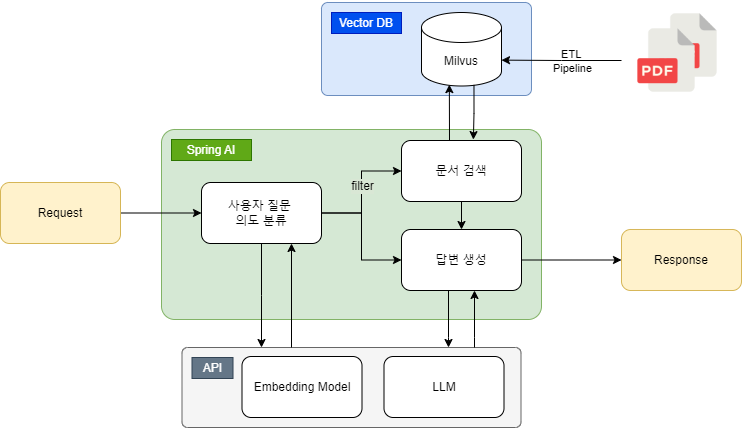

The diagram above was exported from draw.io. Its source (the exported page's mxGraphModel, read from the mxfile embedded in the PNG):
<mxGraphModel dx="1101" dy="772" grid="1" gridSize="10" guides="1" tooltips="1" connect="1" arrows="1" fold="1" page="1" pageScale="1" pageWidth="1100" pageHeight="850" background="none" math="0" shadow="0">
  <root>
    <mxCell id="0" />
    <mxCell id="1" parent="0" />
    <mxCell id="4FmyuEY7eS3-I9zvNYda-15" value="" style="group" vertex="1" connectable="0" parent="1">
      <mxGeometry x="189" y="203" width="741" height="427" as="geometry" />
    </mxCell>
    <mxCell id="SDxK-NBozEbvGGQDXti5-34" value="" style="group" parent="4FmyuEY7eS3-I9zvNYda-15" vertex="1" connectable="0">
      <mxGeometry x="161" y="129" width="380" height="298" as="geometry" />
    </mxCell>
    <mxCell id="8b7Kqr4GycYcSCVq6RwG-55" value="" style="rounded=1;whiteSpace=wrap;html=1;arcSize=7;fontStyle=1;fillColor=#d5e8d4;strokeColor=#82b366;" parent="SDxK-NBozEbvGGQDXti5-34" vertex="1">
      <mxGeometry width="380" height="190" as="geometry" />
    </mxCell>
    <mxCell id="8b7Kqr4GycYcSCVq6RwG-58" value="Spring AI" style="rounded=0;whiteSpace=wrap;html=1;fillColor=#60a917;strokeColor=#2D7600;fontColor=#ffffff;" parent="SDxK-NBozEbvGGQDXti5-34" vertex="1">
      <mxGeometry x="10" y="10" width="80" height="21" as="geometry" />
    </mxCell>
    <mxCell id="SDxK-NBozEbvGGQDXti5-35" value="" style="group" parent="SDxK-NBozEbvGGQDXti5-34" vertex="1" connectable="0">
      <mxGeometry x="20.5" y="218" width="339" height="80" as="geometry" />
    </mxCell>
    <mxCell id="8b7Kqr4GycYcSCVq6RwG-56" value="" style="rounded=1;whiteSpace=wrap;html=1;arcSize=7;fillColor=#f5f5f5;fontColor=#333333;strokeColor=#666666;" parent="SDxK-NBozEbvGGQDXti5-35" vertex="1">
      <mxGeometry width="339" height="80" as="geometry" />
    </mxCell>
    <mxCell id="8b7Kqr4GycYcSCVq6RwG-43" value="LLM" style="rounded=1;whiteSpace=wrap;html=1;" parent="SDxK-NBozEbvGGQDXti5-35" vertex="1">
      <mxGeometry x="202" y="9" width="120" height="61" as="geometry" />
    </mxCell>
    <mxCell id="8b7Kqr4GycYcSCVq6RwG-51" value="Embedding Model" style="rounded=1;whiteSpace=wrap;html=1;" parent="SDxK-NBozEbvGGQDXti5-35" vertex="1">
      <mxGeometry x="60" y="9" width="120" height="61" as="geometry" />
    </mxCell>
    <mxCell id="8b7Kqr4GycYcSCVq6RwG-57" value="API" style="rounded=0;whiteSpace=wrap;html=1;fillColor=#647687;fontColor=#ffffff;strokeColor=#314354;" parent="SDxK-NBozEbvGGQDXti5-35" vertex="1">
      <mxGeometry x="10" y="10" width="41" height="21" as="geometry" />
    </mxCell>
    <mxCell id="4FmyuEY7eS3-I9zvNYda-8" style="edgeStyle=orthogonalEdgeStyle;rounded=0;orthogonalLoop=1;jettySize=auto;html=1;endArrow=none;endFill=0;startArrow=classic;startFill=1;" edge="1" parent="SDxK-NBozEbvGGQDXti5-34">
      <mxGeometry relative="1" as="geometry">
        <mxPoint x="130" y="114" as="sourcePoint" />
        <mxPoint x="130" y="218" as="targetPoint" />
      </mxGeometry>
    </mxCell>
    <mxCell id="4FmyuEY7eS3-I9zvNYda-11" value="" style="edgeStyle=orthogonalEdgeStyle;rounded=0;orthogonalLoop=1;jettySize=auto;html=1;" edge="1" parent="SDxK-NBozEbvGGQDXti5-34">
      <mxGeometry relative="1" as="geometry">
        <mxPoint x="287" y="161" as="sourcePoint" />
        <mxPoint x="287" y="218" as="targetPoint" />
        <Array as="points">
          <mxPoint x="287" y="208" />
          <mxPoint x="287" y="208" />
        </Array>
      </mxGeometry>
    </mxCell>
    <mxCell id="4FmyuEY7eS3-I9zvNYda-10" value="" style="edgeStyle=orthogonalEdgeStyle;rounded=0;orthogonalLoop=1;jettySize=auto;html=1;startArrow=classic;startFill=1;endArrow=none;endFill=0;" edge="1" parent="SDxK-NBozEbvGGQDXti5-34">
      <mxGeometry relative="1" as="geometry">
        <mxPoint x="312.9999999999999" y="160.9999999999999" as="sourcePoint" />
        <mxPoint x="313" y="218" as="targetPoint" />
        <Array as="points">
          <mxPoint x="313" y="208" />
          <mxPoint x="313" y="208" />
        </Array>
      </mxGeometry>
    </mxCell>
    <mxCell id="8b7Kqr4GycYcSCVq6RwG-59" value="" style="rounded=1;whiteSpace=wrap;html=1;arcSize=7;fontStyle=1;fillColor=#dae8fc;strokeColor=#6c8ebf;" parent="4FmyuEY7eS3-I9zvNYda-15" vertex="1">
      <mxGeometry x="321" y="2" width="210" height="93" as="geometry" />
    </mxCell>
    <mxCell id="8b7Kqr4GycYcSCVq6RwG-35" value="" style="edgeStyle=orthogonalEdgeStyle;rounded=0;orthogonalLoop=1;jettySize=auto;html=1;" parent="4FmyuEY7eS3-I9zvNYda-15" source="8b7Kqr4GycYcSCVq6RwG-33" target="8b7Kqr4GycYcSCVq6RwG-34" edge="1">
      <mxGeometry relative="1" as="geometry" />
    </mxCell>
    <mxCell id="8b7Kqr4GycYcSCVq6RwG-33" value="Request" style="rounded=1;whiteSpace=wrap;html=1;fillColor=#fff2cc;strokeColor=#d6b656;" parent="4FmyuEY7eS3-I9zvNYda-15" vertex="1">
      <mxGeometry y="182" width="120" height="61" as="geometry" />
    </mxCell>
    <mxCell id="8b7Kqr4GycYcSCVq6RwG-37" value="" style="edgeStyle=orthogonalEdgeStyle;rounded=0;orthogonalLoop=1;jettySize=auto;html=1;entryX=0;entryY=0.5;entryDx=0;entryDy=0;" parent="4FmyuEY7eS3-I9zvNYda-15" source="8b7Kqr4GycYcSCVq6RwG-34" target="8b7Kqr4GycYcSCVq6RwG-36" edge="1">
      <mxGeometry relative="1" as="geometry">
        <mxPoint x="401" y="243.5" as="targetPoint" />
      </mxGeometry>
    </mxCell>
    <mxCell id="8b7Kqr4GycYcSCVq6RwG-46" style="edgeStyle=orthogonalEdgeStyle;rounded=0;orthogonalLoop=1;jettySize=auto;html=1;exitX=1;exitY=0.5;exitDx=0;exitDy=0;entryX=0;entryY=0.5;entryDx=0;entryDy=0;" parent="4FmyuEY7eS3-I9zvNYda-15" source="8b7Kqr4GycYcSCVq6RwG-34" target="8b7Kqr4GycYcSCVq6RwG-42" edge="1">
      <mxGeometry relative="1" as="geometry" />
    </mxCell>
    <mxCell id="SDxK-NBozEbvGGQDXti5-54" value="filter" style="edgeLabel;html=1;align=center;verticalAlign=middle;resizable=0;points=[];fontSize=12;labelBackgroundColor=#d9e7d5;" parent="8b7Kqr4GycYcSCVq6RwG-46" vertex="1" connectable="0">
      <mxGeometry x="0.1039" relative="1" as="geometry">
        <mxPoint as="offset" />
      </mxGeometry>
    </mxCell>
    <mxCell id="8b7Kqr4GycYcSCVq6RwG-34" value="사용자 질문&amp;nbsp;&lt;div&gt;의도 분류&lt;/div&gt;" style="rounded=1;whiteSpace=wrap;html=1;" parent="4FmyuEY7eS3-I9zvNYda-15" vertex="1">
      <mxGeometry x="201" y="182" width="120" height="61" as="geometry" />
    </mxCell>
    <mxCell id="8b7Kqr4GycYcSCVq6RwG-39" value="" style="edgeStyle=orthogonalEdgeStyle;rounded=0;orthogonalLoop=1;jettySize=auto;html=1;entryX=0;entryY=0.5;entryDx=0;entryDy=0;exitX=1;exitY=0.5;exitDx=0;exitDy=0;" parent="4FmyuEY7eS3-I9zvNYda-15" source="8b7Kqr4GycYcSCVq6RwG-36" target="8b7Kqr4GycYcSCVq6RwG-38" edge="1">
      <mxGeometry relative="1" as="geometry">
        <mxPoint x="521" y="243.5" as="sourcePoint" />
      </mxGeometry>
    </mxCell>
    <mxCell id="8b7Kqr4GycYcSCVq6RwG-36" value="답변 생성" style="rounded=1;whiteSpace=wrap;html=1;" parent="4FmyuEY7eS3-I9zvNYda-15" vertex="1">
      <mxGeometry x="401" y="229" width="120" height="61" as="geometry" />
    </mxCell>
    <mxCell id="8b7Kqr4GycYcSCVq6RwG-38" value="Response" style="rounded=1;whiteSpace=wrap;html=1;fillColor=#fff2cc;strokeColor=#d6b656;" parent="4FmyuEY7eS3-I9zvNYda-15" vertex="1">
      <mxGeometry x="621" y="229" width="120" height="61" as="geometry" />
    </mxCell>
    <mxCell id="8b7Kqr4GycYcSCVq6RwG-47" style="edgeStyle=orthogonalEdgeStyle;rounded=0;orthogonalLoop=1;jettySize=auto;html=1;exitX=0.5;exitY=1;exitDx=0;exitDy=0;entryX=0.5;entryY=0;entryDx=0;entryDy=0;" parent="4FmyuEY7eS3-I9zvNYda-15" source="8b7Kqr4GycYcSCVq6RwG-42" target="8b7Kqr4GycYcSCVq6RwG-36" edge="1">
      <mxGeometry relative="1" as="geometry">
        <mxPoint x="461" y="213" as="targetPoint" />
      </mxGeometry>
    </mxCell>
    <mxCell id="8b7Kqr4GycYcSCVq6RwG-42" value="문서 검색" style="rounded=1;whiteSpace=wrap;html=1;" parent="4FmyuEY7eS3-I9zvNYda-15" vertex="1">
      <mxGeometry x="401" y="140" width="120" height="61" as="geometry" />
    </mxCell>
    <mxCell id="8b7Kqr4GycYcSCVq6RwG-60" value="Vector DB" style="rounded=0;whiteSpace=wrap;html=1;fillColor=#0050ef;strokeColor=#001DBC;fontColor=#ffffff;" parent="4FmyuEY7eS3-I9zvNYda-15" vertex="1">
      <mxGeometry x="331" y="12" width="70" height="21" as="geometry" />
    </mxCell>
    <mxCell id="SDxK-NBozEbvGGQDXti5-3" value="Milvus" style="shape=cylinder3;whiteSpace=wrap;html=1;boundedLbl=1;backgroundOutline=1;size=15;" parent="4FmyuEY7eS3-I9zvNYda-15" vertex="1">
      <mxGeometry x="421" y="12" width="80" height="73.5" as="geometry" />
    </mxCell>
    <mxCell id="SDxK-NBozEbvGGQDXti5-27" style="edgeStyle=orthogonalEdgeStyle;rounded=0;orthogonalLoop=1;jettySize=auto;html=1;entryX=0.348;entryY=0.981;entryDx=0;entryDy=0;entryPerimeter=0;" parent="4FmyuEY7eS3-I9zvNYda-15" target="SDxK-NBozEbvGGQDXti5-3" edge="1">
      <mxGeometry relative="1" as="geometry">
        <mxPoint x="449" y="140" as="sourcePoint" />
        <mxPoint x="451" y="233" as="targetPoint" />
        <Array as="points">
          <mxPoint x="449" y="140" />
        </Array>
      </mxGeometry>
    </mxCell>
    <mxCell id="SDxK-NBozEbvGGQDXti5-33" style="edgeStyle=orthogonalEdgeStyle;rounded=0;orthogonalLoop=1;jettySize=auto;html=1;exitX=0.656;exitY=0.985;exitDx=0;exitDy=0;exitPerimeter=0;entryX=0.599;entryY=-0.015;entryDx=0;entryDy=0;entryPerimeter=0;" parent="4FmyuEY7eS3-I9zvNYda-15" source="SDxK-NBozEbvGGQDXti5-3" target="8b7Kqr4GycYcSCVq6RwG-42" edge="1">
      <mxGeometry relative="1" as="geometry">
        <mxPoint x="459" y="150" as="sourcePoint" />
        <mxPoint x="459" y="69" as="targetPoint" />
        <Array as="points" />
      </mxGeometry>
    </mxCell>
    <mxCell id="SDxK-NBozEbvGGQDXti5-50" value="" style="group" parent="4FmyuEY7eS3-I9zvNYda-15" vertex="1" connectable="0">
      <mxGeometry x="621" width="112" height="104" as="geometry" />
    </mxCell>
    <mxCell id="SDxK-NBozEbvGGQDXti5-49" value="" style="shape=image;verticalLabelPosition=bottom;labelBackgroundColor=default;verticalAlign=top;aspect=fixed;imageAspect=0;image=https://cdn-icons-png.flaticon.com/512/4208/4208479.png;container=1;" parent="SDxK-NBozEbvGGQDXti5-50" vertex="1">
      <mxGeometry x="22" width="90" height="90" as="geometry" />
    </mxCell>
    <mxCell id="SDxK-NBozEbvGGQDXti5-42" value="" style="shape=image;verticalLabelPosition=bottom;labelBackgroundColor=default;verticalAlign=top;aspect=fixed;imageAspect=0;image=https://cdn-icons-png.flaticon.com/512/4208/4208479.png;" parent="SDxK-NBozEbvGGQDXti5-50" vertex="1">
      <mxGeometry y="15" width="90" height="90" as="geometry" />
    </mxCell>
    <mxCell id="4FmyuEY7eS3-I9zvNYda-3" style="edgeStyle=orthogonalEdgeStyle;rounded=0;orthogonalLoop=1;jettySize=auto;html=1;" edge="1" parent="4FmyuEY7eS3-I9zvNYda-15" source="8b7Kqr4GycYcSCVq6RwG-34">
      <mxGeometry relative="1" as="geometry">
        <mxPoint x="261" y="347" as="targetPoint" />
      </mxGeometry>
    </mxCell>
    <mxCell id="4FmyuEY7eS3-I9zvNYda-12" style="edgeStyle=orthogonalEdgeStyle;rounded=0;orthogonalLoop=1;jettySize=auto;html=1;entryX=1;entryY=0;entryDx=0;entryDy=47.625;entryPerimeter=0;" edge="1" parent="4FmyuEY7eS3-I9zvNYda-15" source="SDxK-NBozEbvGGQDXti5-42" target="SDxK-NBozEbvGGQDXti5-3">
      <mxGeometry relative="1" as="geometry" />
    </mxCell>
    <mxCell id="4FmyuEY7eS3-I9zvNYda-14" value="ETL&amp;nbsp;&lt;div&gt;Pipeline&lt;/div&gt;" style="edgeLabel;html=1;align=center;verticalAlign=middle;resizable=0;points=[];labelBackgroundColor=none;" vertex="1" connectable="0" parent="4FmyuEY7eS3-I9zvNYda-12">
      <mxGeometry x="-0.1345" y="-1" relative="1" as="geometry">
        <mxPoint x="2" y="1" as="offset" />
      </mxGeometry>
    </mxCell>
  </root>
</mxGraphModel>